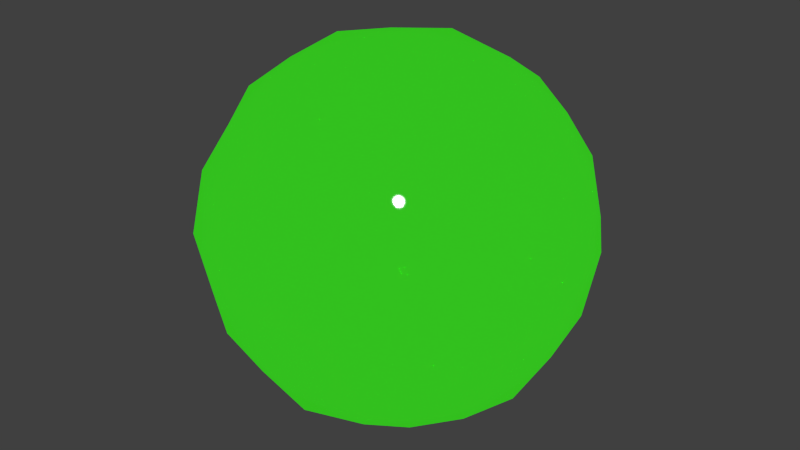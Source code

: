 # Source: 30-led-light.blend  (saved by Blender 2.73.0; exported with 4.5.12 LTS)
import bpy
from mathutils import Matrix  # noqa: F401  (used for matrix-valued properties, if any)

bpy.ops.wm.read_factory_settings(use_empty=True)
scene = bpy.context.scene
scene.name = 'Scene'

# ---- collections
col_collection_1 = bpy.data.collections.new('Collection 1'); scene.collection.children.link(col_collection_1)

# ---- materials (node trees are filled in below, after node groups)
mat_bmd_ledlight = bpy.data.materials.new('BMD_LEDLight')
mat_bmd_ledlight.alpha_threshold = 0.0
mat_bmd_ledlight.diffuse_color = (0.06459, 1.0, 0.007256, 1.0)
mat_bmd_ledlight.roughness = 0.5
mat_bmd_ledlight.line_color = (0.0, 0.0, 0.0, 1.0)

# ---- node groups
ng_bmd_ledlight = bpy.data.node_groups.new('BMD_LEDLight', 'ShaderNodeTree')
_s = ng_bmd_ledlight.interface.new_socket(name='Shader', in_out='OUTPUT', socket_type='NodeSocketShader')
_s = ng_bmd_ledlight.interface.new_socket(name='Color', in_out='INPUT', socket_type='NodeSocketColor')
_s.default_value = (0.04788, 0.8, 0.01397, 1.0)
_s = ng_bmd_ledlight.interface.new_socket(name='Switcher', in_out='INPUT', socket_type='NodeSocketFloat')
_s.subtype = 'FACTOR'
_s.min_value = 0.0
_s.max_value = 1.0
_s = ng_bmd_ledlight.interface.new_socket(name='Power', in_out='INPUT', socket_type='NodeSocketFloat')
_s.default_value = 1.0
_s.min_value = 0.0
_s.max_value = 1e+06
_s = ng_bmd_ledlight.interface.new_socket(name='Gloss', in_out='INPUT', socket_type='NodeSocketFloat')
_s.subtype = 'FACTOR'
_s.default_value = 0.2
_s.min_value = 0.0
_s.max_value = 1.0
_s = ng_bmd_ledlight.interface.new_socket(name='Normal', in_out='INPUT', socket_type='NodeSocketVector')
_s.min_value = -1.0
_s.max_value = 1.0
_s.hide_value = True
_N = ng_bmd_ledlight.nodes; _L = ng_bmd_ledlight.links
n0 = _N.new('ShaderNodeMixShader'); n0.name = 'Mix Shader.001'; n0.location = (230, 115)
n0.inputs[0].default_value = 0.1
n1 = _N.new('NodeGroupInput'); n1.name = 'Group Input'; n1.location = (-872, 51)
n2 = _N.new('NodeGroupOutput'); n2.name = 'Group Output'; n2.location = (872, 55)
n3 = _N.new('ShaderNodeMixShader'); n3.name = 'Mix Shader'; n3.location = (24, 91)
n4 = _N.new('ShaderNodeBsdfAnisotropic'); n4.name = 'Glossy BSDF'; n4.location = (233, -19)
n4.distribution = 'BECKMANN'
n4.inputs[0].default_value = (1.0, 1.0, 1.0, 1.0)
n4.inputs[1].default_value = 0.1
n5 = _N.new('ShaderNodeMixShader'); n5.name = 'Mix Shader.002'; n5.location = (470, 51)
n6 = _N.new('ShaderNodeMath'); n6.name = 'Math'; n6.location = (19, -242)
n6.operation = 'MULTIPLY'
n7 = _N.new('ShaderNodeHueSaturation'); n7.name = 'Hue Saturation Value'; n7.location = (-347, -1)
n7.inputs[2].default_value = 0.5
n8 = _N.new('ShaderNodeBsdfGlass'); n8.name = 'Glass BSDF'; n8.location = (17, -65)
n8.distribution = 'BECKMANN'
n8.inputs[2].default_value = 1.45
n9 = _N.new('ShaderNodeBsdfTranslucent'); n9.name = 'Translucent BSDF'; n9.location = (-158, 242)
n10 = _N.new('ShaderNodeEmission'); n10.name = 'Emission'; n10.location = (-160, 138)
_L.new(n10.outputs[0], n3.inputs[2])
_L.new(n0.outputs[0], n5.inputs[1])
_L.new(n8.outputs[0], n0.inputs[2])
_L.new(n7.outputs[0], n9.inputs[0])
_L.new(n7.outputs[0], n8.inputs[0])
_L.new(n4.outputs[0], n5.inputs[2])
_L.new(n3.outputs[0], n0.inputs[1])
_L.new(n1.outputs[0], n7.inputs[4])
_L.new(n1.outputs[0], n10.inputs[0])
_L.new(n1.outputs[2], n10.inputs[1])
_L.new(n1.outputs[3], n6.inputs[0])
_L.new(n6.outputs[0], n5.inputs[0])
_L.new(n1.outputs[1], n3.inputs[0])
_L.new(n5.outputs[0], n2.inputs[0])
_L.new(n1.outputs[4], n9.inputs[1])
_L.new(n1.outputs[4], n8.inputs[3])
_L.new(n1.outputs[4], n4.inputs[4])
_L.new(n9.outputs[0], n3.inputs[1])
n2.is_active_output = True

# ---- material node trees
mat_bmd_ledlight.use_nodes = True; mat_bmd_ledlight.node_tree.nodes.clear()
_N = mat_bmd_ledlight.node_tree.nodes; _L = mat_bmd_ledlight.node_tree.links
n0 = _N.new('ShaderNodeOutputMaterial'); n0.name = 'Material Output'; n0.location = (150, 0)
n1 = _N.new('ShaderNodeGroup'); n1.name = 'Group'; n1.location = (-150, 0)
n1.node_tree = ng_bmd_ledlight
n1.inputs[0].default_value = (0.04788, 0.8, 0.01397, 1.0)
n1.inputs[1].default_value = 0.7
n1.inputs[2].default_value = 1.0
n1.inputs[3].default_value = 0.2
n1.inputs[4].default_value = (0.0, 0.0, 0.0)
_L.new(n1.outputs[0], n0.inputs[0])
n0.is_active_output = True

# ---- world
world_world = bpy.data.worlds.new('World'); scene.world = world_world
world_world.color = (0.05088, 0.05088, 0.05088)
world_world.use_sun_shadow = False
world_world.sun_shadow_jitter_overblur = 0.0
world_world.cycles.sampling_method = 'MANUAL'
world_world.cycles.sample_map_resolution = 256

# ---- meshes
me_test = bpy.data.meshes.new('Test')
me_test.from_pydata([(4.54e-08, 1.118e-07, -0.8785), (0.3507, 3.725e-08, -0.8194), (-2.235e-08, -0.3507, -0.8194), (-0.3507, 1.639e-07, -0.8194), (1.043e-07, 0.3507, -0.8194), (0.3264, 0.3264, -0.7639), (0.3264, -0.3264, -0.7639), (-0.3264, -0.3264, -0.7639), (-0.3264, 0.3264, -0.7639), (-1.136e-07, -1.648e-07, 0.8785), (0.0, 0.3507, 0.8194), (-0.3507, -4.47e-08, 0.8194), (-2.235e-07, -0.3507, 0.8194), (0.3507, -2.682e-07, 0.8194), (0.3264, 0.3264, 0.7639), (-0.3264, 0.3264, 0.7639), (-0.3264, -0.3264, 0.7639), (0.3264, -0.3264, 0.7639), (0.8785, -2.608e-07, 0.0), (0.8194, 0.3507, 0.0), (0.8194, -3.129e-07, 0.3507), (0.8194, -0.3507, 0.0), (0.8194, -1.714e-07, -0.3507), (0.7639, 0.3264, -0.3264), (0.7639, 0.3264, 0.3264), (0.7639, -0.3264, 0.3264), (0.7639, -0.3264, -0.3264), (-2.608e-07, -0.8785, 0.0), (0.3507, -0.8194, 0.0), (-3.055e-07, -0.8194, 0.3507), (-0.3507, -0.8194, 0.0), (-1.937e-07, -0.8194, -0.3507), (0.3264, -0.7639, -0.3264), (0.3264, -0.7639, 0.3264), (-0.3264, -0.7639, 0.3264), (-0.3264, -0.7639, -0.3264), (-0.8785, 1.849e-07, 0.0), (-0.8194, -0.3507, 0.0), (-0.8194, 1.341e-07, 0.3507), (-0.8194, 0.3507, 0.0), (-0.8194, 1.937e-07, -0.3507), (-0.7639, -0.3264, -0.3264), (-0.7639, -0.3264, 0.3264), (-0.7639, 0.3264, 0.3264), (-0.7639, 0.3264, -0.3264), (1.963e-07, 0.8785, 0.0), (0.3507, 0.8194, 0.0), (1.788e-07, 0.8194, -0.3507), (-0.3507, 0.8194, 0.0), (1.714e-07, 0.8194, 0.3507), (0.3264, 0.7639, 0.3264), (0.3264, 0.7639, -0.3264), (-0.3264, 0.7639, -0.3264), (-0.3264, 0.7639, 0.3264), (0.599, 0.3021, -0.599), (0.6432, -6.333e-08, -0.6432), (0.599, -0.3021, -0.599), (0.3021, 0.599, -0.599), (1.462e-07, 0.6432, -0.6432), (-0.3021, 0.599, -0.599), (0.599, 0.599, -0.3021), (0.6432, 0.6432, 0.0), (0.599, 0.599, 0.3021), (0.3021, -0.599, -0.599), (-9.872e-08, -0.6432, -0.6432), (-0.3021, -0.599, -0.599), (0.599, -0.599, -0.3021), (0.6432, -0.6432, 0.0), (0.599, -0.599, 0.3021), (-0.599, -0.3021, -0.599), (-0.6432, 1.9e-07, -0.6432), (-0.599, 0.3021, -0.599), (-0.599, -0.599, -0.3021), (-0.6432, -0.6432, 0.0), (-0.599, -0.599, 0.3021), (-0.599, 0.599, -0.3021), (-0.6432, 0.6432, 0.0), (-0.599, 0.599, 0.3021), (0.599, 0.3021, 0.599), (0.6432, -3.316e-07, 0.6432), (0.599, -0.3021, 0.599), (0.3021, 0.599, 0.599), (1.146e-07, 0.6432, 0.6432), (-0.3021, 0.599, 0.599), (0.3021, -0.599, 0.599), (-2.962e-07, -0.6432, 0.6432), (-0.3021, -0.599, 0.599), (-0.599, -0.3021, 0.599), (-0.6432, 6.333e-08, 0.6432), (-0.599, 0.3021, 0.599), (0.5093, 0.5093, -0.5093), (0.5093, -0.5093, -0.5093), (-0.5093, -0.5093, -0.5093), (-0.5093, 0.5093, -0.5093), (0.5093, 0.5093, 0.5093), (0.5093, -0.5093, 0.5093), (-0.5093, -0.5093, 0.5093), (-0.5093, 0.5093, 0.5093)], [], [(0, 4, 5, 1), (1, 5, 54, 55), (4, 58, 57, 5), (5, 57, 90, 54), (0, 1, 6, 2), (2, 6, 63, 64), (1, 55, 56, 6), (6, 56, 91, 63), (0, 2, 7, 3), (3, 7, 69, 70), (2, 64, 65, 7), (7, 65, 92, 69), (0, 3, 8, 4), (4, 8, 59, 58), (3, 70, 71, 8), (8, 71, 93, 59), (9, 13, 14, 10), (10, 14, 81, 82), (13, 79, 78, 14), (14, 78, 94, 81), (9, 10, 15, 11), (11, 15, 89, 88), (10, 82, 83, 15), (15, 83, 97, 89), (9, 11, 16, 12), (12, 16, 86, 85), (11, 88, 87, 16), (16, 87, 96, 86), (9, 12, 17, 13), (13, 17, 80, 79), (12, 85, 84, 17), (17, 84, 95, 80), (18, 22, 23, 19), (19, 23, 60, 61), (22, 55, 54, 23), (23, 54, 90, 60), (18, 19, 24, 20), (20, 24, 78, 79), (19, 61, 62, 24), (24, 62, 94, 78), (18, 20, 25, 21), (21, 25, 68, 67), (20, 79, 80, 25), (25, 80, 95, 68), (18, 21, 26, 22), (22, 26, 56, 55), (21, 67, 66, 26), (26, 66, 91, 56), (27, 31, 32, 28), (28, 32, 66, 67), (31, 64, 63, 32), (32, 63, 91, 66), (27, 28, 33, 29), (29, 33, 84, 85), (28, 67, 68, 33), (33, 68, 95, 84), (27, 29, 34, 30), (30, 34, 74, 73), (29, 85, 86, 34), (34, 86, 96, 74), (27, 30, 35, 31), (31, 35, 65, 64), (30, 73, 72, 35), (35, 72, 92, 65), (36, 40, 41, 37), (37, 41, 72, 73), (40, 70, 69, 41), (41, 69, 92, 72), (36, 37, 42, 38), (38, 42, 87, 88), (37, 73, 74, 42), (42, 74, 96, 87), (36, 38, 43, 39), (39, 43, 77, 76), (38, 88, 89, 43), (43, 89, 97, 77), (36, 39, 44, 40), (40, 44, 71, 70), (39, 76, 75, 44), (44, 75, 93, 71), (45, 49, 50, 46), (46, 50, 62, 61), (49, 82, 81, 50), (50, 81, 94, 62), (45, 46, 51, 47), (47, 51, 57, 58), (46, 61, 60, 51), (51, 60, 90, 57), (45, 47, 52, 48), (48, 52, 75, 76), (47, 58, 59, 52), (52, 59, 93, 75), (45, 48, 53, 49), (49, 53, 83, 82), (48, 76, 77, 53), (53, 77, 97, 83)])
me_test.polygons.foreach_set('use_smooth', [True] * 96)
me_test.materials.append(mat_bmd_ledlight)
me_test.use_remesh_preserve_volume = False
me_test.use_remesh_preserve_attributes = False
me_test.use_mirror_vertex_groups = False
me_test.update()

# ---- objects
ob_test = bpy.data.objects.new('Test', me_test)

# ---- transforms, parenting, visibility, modifiers, constraints
ob_test.location = (0.0, 0.0, 0.0)
ob_test.lock_rotations_4d = False
ob_test.empty_display_type = 'ARROWS'
ob_test.lineart.crease_threshold = 0.0

# ---- collection membership
col_collection_1.objects.link(ob_test)

# ---- scene / render settings (as saved in the file)
scene.frame_start = 1; scene.frame_end = 250; scene.frame_set(1)
scene.render.engine = 'CYCLES'
scene.render.resolution_percentage = 50
scene.render.dither_intensity = 0.0
scene.cycles.use_denoising = False
scene.cycles.samples = 10
scene.cycles.sampling_pattern = 'TABULATED_SOBOL'
scene.cycles.light_sampling_threshold = 0.0
scene.cycles.use_adaptive_sampling = False
scene.cycles.use_light_tree = False
scene.cycles.blur_glossy = 0.0
scene.cycles.volume_bounces = 1
scene.cycles.pixel_filter_type = 'GAUSSIAN'
scene.cycles.sample_clamp_indirect = 0.0
scene.view_settings.view_transform = 'Standard'
bpy.context.view_layer.update()

# ---- added for rendering (the .blend has no active camera and no usable light): camera, sun
cam_auto = bpy.data.cameras.new('AutoCamera')
cam_auto.lens = 50.0
cam_auto.sensor_width = 36.0
cam_auto.clip_end = 1000.0
ob_auto_camera = bpy.data.objects.new('AutoCamera', cam_auto)
scene.collection.objects.link(ob_auto_camera)
ob_auto_camera.location = (2.81557, -3.37868, 2.25245)
ob_auto_camera.rotation_euler = (1.09748, -7.21219e-08, 0.694738)
scene.camera = ob_auto_camera
light_auto_sun = bpy.data.lights.new('AutoSun', 'SUN')
light_auto_sun.energy = 3.0
light_auto_sun.angle = 0.0523599
ob_auto_sun = bpy.data.objects.new('AutoSun', light_auto_sun)
scene.collection.objects.link(ob_auto_sun)
ob_auto_sun.rotation_euler = (0.872665, 0.174533, 0.523599)
bpy.context.view_layer.update()
